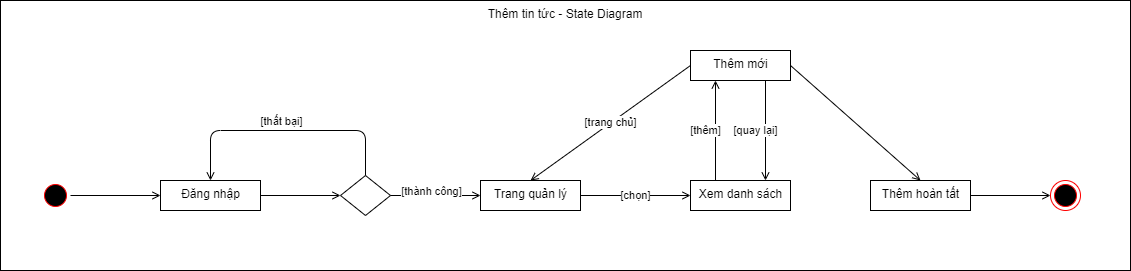

The diagram above was exported from draw.io. Its source (the exported page's mxGraphModel, read from the mxfile embedded in the PNG):
<mxGraphModel dx="868" dy="450" grid="1" gridSize="10" guides="1" tooltips="1" connect="1" arrows="1" fold="1" page="1" pageScale="1" pageWidth="850" pageHeight="1100" math="0" shadow="0">
  <root>
    <mxCell id="Uqe7qMlHRqhbvtOzmPuK-0" />
    <mxCell id="Uqe7qMlHRqhbvtOzmPuK-1" parent="Uqe7qMlHRqhbvtOzmPuK-0" />
    <mxCell id="iAUC13JHRx5IU1pu-ST_-3" value="Thêm tin tức - State Diagram" style="rounded=0;whiteSpace=wrap;html=1;verticalAlign=top;" vertex="1" parent="Uqe7qMlHRqhbvtOzmPuK-1">
      <mxGeometry y="30" width="1130" height="270" as="geometry" />
    </mxCell>
    <mxCell id="Uqe7qMlHRqhbvtOzmPuK-2" value="" style="ellipse;html=1;shape=startState;fillColor=#000000;strokeColor=#ff0000;verticalAlign=top;" vertex="1" parent="Uqe7qMlHRqhbvtOzmPuK-1">
      <mxGeometry x="40" y="210" width="30" height="30" as="geometry" />
    </mxCell>
    <mxCell id="DcrFNRGiCiF1aFFQiEr1-8" value="" style="edgeStyle=orthogonalEdgeStyle;rounded=0;orthogonalLoop=1;jettySize=auto;html=1;startArrow=open;startFill=0;endArrow=none;endFill=0;" edge="1" parent="Uqe7qMlHRqhbvtOzmPuK-1" source="Uqe7qMlHRqhbvtOzmPuK-4" target="Uqe7qMlHRqhbvtOzmPuK-2">
      <mxGeometry relative="1" as="geometry" />
    </mxCell>
    <mxCell id="Uqe7qMlHRqhbvtOzmPuK-4" value="Đăng nhập" style="html=1;verticalAlign=top;" vertex="1" parent="Uqe7qMlHRqhbvtOzmPuK-1">
      <mxGeometry x="160" y="210" width="100" height="30" as="geometry" />
    </mxCell>
    <mxCell id="DcrFNRGiCiF1aFFQiEr1-1" value="Trang quản lý" style="html=1;verticalAlign=top;" vertex="1" parent="Uqe7qMlHRqhbvtOzmPuK-1">
      <mxGeometry x="480" y="210" width="100" height="30" as="geometry" />
    </mxCell>
    <mxCell id="DcrFNRGiCiF1aFFQiEr1-2" value="Xem danh sách" style="html=1;verticalAlign=top;" vertex="1" parent="Uqe7qMlHRqhbvtOzmPuK-1">
      <mxGeometry x="690" y="210" width="100" height="30" as="geometry" />
    </mxCell>
    <mxCell id="DcrFNRGiCiF1aFFQiEr1-3" value="Thêm mới" style="html=1;verticalAlign=top;" vertex="1" parent="Uqe7qMlHRqhbvtOzmPuK-1">
      <mxGeometry x="690" y="80" width="100" height="30" as="geometry" />
    </mxCell>
    <mxCell id="DcrFNRGiCiF1aFFQiEr1-4" value="" style="ellipse;html=1;shape=endState;fillColor=#000000;strokeColor=#ff0000;verticalAlign=top;" vertex="1" parent="Uqe7qMlHRqhbvtOzmPuK-1">
      <mxGeometry x="1050" y="210" width="30" height="30" as="geometry" />
    </mxCell>
    <mxCell id="DcrFNRGiCiF1aFFQiEr1-5" value="Thêm hoàn tất" style="html=1;verticalAlign=top;" vertex="1" parent="Uqe7qMlHRqhbvtOzmPuK-1">
      <mxGeometry x="870" y="210" width="100" height="30" as="geometry" />
    </mxCell>
    <mxCell id="DcrFNRGiCiF1aFFQiEr1-9" value="" style="rhombus;whiteSpace=wrap;html=1;verticalAlign=top;" vertex="1" parent="Uqe7qMlHRqhbvtOzmPuK-1">
      <mxGeometry x="340" y="205" width="50" height="40" as="geometry" />
    </mxCell>
    <mxCell id="DcrFNRGiCiF1aFFQiEr1-10" value="" style="edgeStyle=orthogonalEdgeStyle;rounded=0;orthogonalLoop=1;jettySize=auto;html=1;startArrow=open;startFill=0;endArrow=none;endFill=0;exitX=0;exitY=0.5;exitDx=0;exitDy=0;" edge="1" parent="Uqe7qMlHRqhbvtOzmPuK-1" source="DcrFNRGiCiF1aFFQiEr1-9">
      <mxGeometry relative="1" as="geometry">
        <mxPoint x="170" y="235" as="sourcePoint" />
        <mxPoint x="260" y="225" as="targetPoint" />
      </mxGeometry>
    </mxCell>
    <mxCell id="DcrFNRGiCiF1aFFQiEr1-11" value="" style="endArrow=open;html=1;entryX=0;entryY=0.5;entryDx=0;entryDy=0;exitX=1;exitY=0.5;exitDx=0;exitDy=0;endFill=0;" edge="1" parent="Uqe7qMlHRqhbvtOzmPuK-1" source="DcrFNRGiCiF1aFFQiEr1-9" target="DcrFNRGiCiF1aFFQiEr1-1">
      <mxGeometry width="50" height="50" relative="1" as="geometry">
        <mxPoint x="360" y="260" as="sourcePoint" />
        <mxPoint x="410" y="210" as="targetPoint" />
      </mxGeometry>
    </mxCell>
    <mxCell id="iAUC13JHRx5IU1pu-ST_-0" value="[thành công]" style="edgeLabel;html=1;align=center;verticalAlign=middle;resizable=0;points=[];" vertex="1" connectable="0" parent="DcrFNRGiCiF1aFFQiEr1-11">
      <mxGeometry x="-0.4571" y="-2" relative="1" as="geometry">
        <mxPoint x="16" y="-7" as="offset" />
      </mxGeometry>
    </mxCell>
    <mxCell id="DcrFNRGiCiF1aFFQiEr1-12" value="" style="endArrow=open;html=1;exitX=0.5;exitY=0;exitDx=0;exitDy=0;entryX=0.5;entryY=0;entryDx=0;entryDy=0;edgeStyle=orthogonalEdgeStyle;endFill=0;" edge="1" parent="Uqe7qMlHRqhbvtOzmPuK-1" source="DcrFNRGiCiF1aFFQiEr1-9" target="Uqe7qMlHRqhbvtOzmPuK-4">
      <mxGeometry width="50" height="50" relative="1" as="geometry">
        <mxPoint x="360" y="260" as="sourcePoint" />
        <mxPoint x="410" y="210" as="targetPoint" />
        <Array as="points">
          <mxPoint x="365" y="160" />
          <mxPoint x="210" y="160" />
        </Array>
      </mxGeometry>
    </mxCell>
    <mxCell id="iAUC13JHRx5IU1pu-ST_-1" value="[thất bại]" style="edgeLabel;html=1;align=center;verticalAlign=middle;resizable=0;points=[];" vertex="1" connectable="0" parent="DcrFNRGiCiF1aFFQiEr1-12">
      <mxGeometry x="0.136" y="-1" relative="1" as="geometry">
        <mxPoint x="12" y="-9" as="offset" />
      </mxGeometry>
    </mxCell>
    <mxCell id="DcrFNRGiCiF1aFFQiEr1-13" value="[chọn]" style="endArrow=open;html=1;entryX=0;entryY=0.5;entryDx=0;entryDy=0;exitX=1;exitY=0.5;exitDx=0;exitDy=0;endFill=0;" edge="1" parent="Uqe7qMlHRqhbvtOzmPuK-1" source="DcrFNRGiCiF1aFFQiEr1-1" target="DcrFNRGiCiF1aFFQiEr1-2">
      <mxGeometry width="50" height="50" relative="1" as="geometry">
        <mxPoint x="570" y="225" as="sourcePoint" />
        <mxPoint x="470" y="235" as="targetPoint" />
      </mxGeometry>
    </mxCell>
    <mxCell id="DcrFNRGiCiF1aFFQiEr1-14" value="[thêm]" style="endArrow=open;html=1;entryX=0.25;entryY=1;entryDx=0;entryDy=0;exitX=0.25;exitY=0;exitDx=0;exitDy=0;endFill=0;" edge="1" parent="Uqe7qMlHRqhbvtOzmPuK-1" source="DcrFNRGiCiF1aFFQiEr1-2" target="DcrFNRGiCiF1aFFQiEr1-3">
      <mxGeometry y="10" width="50" height="50" relative="1" as="geometry">
        <mxPoint x="410" y="245" as="sourcePoint" />
        <mxPoint x="480" y="245" as="targetPoint" />
        <mxPoint as="offset" />
      </mxGeometry>
    </mxCell>
    <mxCell id="DcrFNRGiCiF1aFFQiEr1-15" value="[trang chủ]" style="endArrow=none;html=1;entryX=0;entryY=0.5;entryDx=0;entryDy=0;exitX=0.5;exitY=0;exitDx=0;exitDy=0;startArrow=open;startFill=0;" edge="1" parent="Uqe7qMlHRqhbvtOzmPuK-1" source="DcrFNRGiCiF1aFFQiEr1-1" target="DcrFNRGiCiF1aFFQiEr1-3">
      <mxGeometry width="50" height="50" relative="1" as="geometry">
        <mxPoint x="420" y="255" as="sourcePoint" />
        <mxPoint x="490" y="255" as="targetPoint" />
      </mxGeometry>
    </mxCell>
    <mxCell id="DcrFNRGiCiF1aFFQiEr1-16" value="" style="endArrow=none;html=1;entryX=1;entryY=0.5;entryDx=0;entryDy=0;exitX=0.5;exitY=0;exitDx=0;exitDy=0;startArrow=open;startFill=0;" edge="1" parent="Uqe7qMlHRqhbvtOzmPuK-1" source="DcrFNRGiCiF1aFFQiEr1-5" target="DcrFNRGiCiF1aFFQiEr1-3">
      <mxGeometry width="50" height="50" relative="1" as="geometry">
        <mxPoint x="430" y="265" as="sourcePoint" />
        <mxPoint x="500" y="265" as="targetPoint" />
      </mxGeometry>
    </mxCell>
    <mxCell id="DcrFNRGiCiF1aFFQiEr1-17" value="" style="endArrow=open;html=1;entryX=0;entryY=0.5;entryDx=0;entryDy=0;exitX=1;exitY=0.5;exitDx=0;exitDy=0;endFill=0;" edge="1" parent="Uqe7qMlHRqhbvtOzmPuK-1" source="DcrFNRGiCiF1aFFQiEr1-5" target="DcrFNRGiCiF1aFFQiEr1-4">
      <mxGeometry width="50" height="50" relative="1" as="geometry">
        <mxPoint x="440" y="275" as="sourcePoint" />
        <mxPoint x="510" y="275" as="targetPoint" />
      </mxGeometry>
    </mxCell>
    <mxCell id="iAUC13JHRx5IU1pu-ST_-2" value="[quay lại]" style="endArrow=none;html=1;entryX=0.75;entryY=1;entryDx=0;entryDy=0;exitX=0.75;exitY=0;exitDx=0;exitDy=0;endFill=0;startArrow=open;startFill=0;" edge="1" parent="Uqe7qMlHRqhbvtOzmPuK-1" source="DcrFNRGiCiF1aFFQiEr1-2" target="DcrFNRGiCiF1aFFQiEr1-3">
      <mxGeometry y="10" width="50" height="50" relative="1" as="geometry">
        <mxPoint x="725" y="220" as="sourcePoint" />
        <mxPoint x="725" y="120" as="targetPoint" />
        <mxPoint as="offset" />
      </mxGeometry>
    </mxCell>
  </root>
</mxGraphModel>